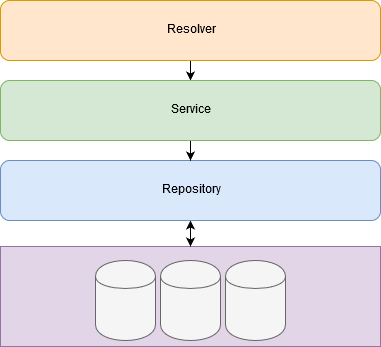

The diagram above was exported from draw.io. Its source (the exported page's mxGraphModel, read from the mxfile embedded in the PNG):
<mxGraphModel dx="1394" dy="771" grid="1" gridSize="10" guides="1" tooltips="1" connect="1" arrows="1" fold="1" page="1" pageScale="1" pageWidth="827" pageHeight="1169" math="0" shadow="0">
  <root>
    <mxCell id="0" />
    <mxCell id="1" parent="0" />
    <mxCell id="AVGICZMrBJhXckyjaC46-19" value="" style="rounded=0;whiteSpace=wrap;html=1;fillColor=#e1d5e7;strokeColor=#9673a6;" vertex="1" parent="1">
      <mxGeometry x="15" y="260" width="380" height="100" as="geometry" />
    </mxCell>
    <mxCell id="AVGICZMrBJhXckyjaC46-24" value="" style="edgeStyle=orthogonalEdgeStyle;rounded=0;orthogonalLoop=1;jettySize=auto;html=1;startArrow=classic;startFill=1;endArrow=classic;endFill=1;entryX=0.5;entryY=0;entryDx=0;entryDy=0;" edge="1" parent="1" source="AVGICZMrBJhXckyjaC46-1" target="AVGICZMrBJhXckyjaC46-19">
      <mxGeometry relative="1" as="geometry">
        <mxPoint x="205" y="254" as="targetPoint" />
      </mxGeometry>
    </mxCell>
    <mxCell id="AVGICZMrBJhXckyjaC46-1" value="Repository" style="rounded=1;whiteSpace=wrap;html=1;fillColor=#dae8fc;strokeColor=#6c8ebf;" vertex="1" parent="1">
      <mxGeometry x="15" y="174" width="380" height="60" as="geometry" />
    </mxCell>
    <mxCell id="AVGICZMrBJhXckyjaC46-3" value="" style="shape=cylinder;whiteSpace=wrap;html=1;boundedLbl=1;backgroundOutline=1;fillColor=#f5f5f5;strokeColor=#666666;fontColor=#333333;" vertex="1" parent="1">
      <mxGeometry x="110" y="274" width="60" height="80" as="geometry" />
    </mxCell>
    <mxCell id="AVGICZMrBJhXckyjaC46-4" value="" style="shape=cylinder;whiteSpace=wrap;html=1;boundedLbl=1;backgroundOutline=1;fillColor=#f5f5f5;strokeColor=#666666;fontColor=#333333;" vertex="1" parent="1">
      <mxGeometry x="175" y="274" width="60" height="80" as="geometry" />
    </mxCell>
    <mxCell id="AVGICZMrBJhXckyjaC46-5" value="" style="shape=cylinder;whiteSpace=wrap;html=1;boundedLbl=1;backgroundOutline=1;fillColor=#f5f5f5;strokeColor=#666666;fontColor=#333333;" vertex="1" parent="1">
      <mxGeometry x="240" y="274" width="60" height="80" as="geometry" />
    </mxCell>
    <mxCell id="AVGICZMrBJhXckyjaC46-15" value="" style="edgeStyle=orthogonalEdgeStyle;rounded=0;orthogonalLoop=1;jettySize=auto;html=1;startArrow=none;startFill=0;" edge="1" parent="1" source="AVGICZMrBJhXckyjaC46-14" target="AVGICZMrBJhXckyjaC46-1">
      <mxGeometry relative="1" as="geometry" />
    </mxCell>
    <mxCell id="AVGICZMrBJhXckyjaC46-17" value="" style="edgeStyle=orthogonalEdgeStyle;rounded=0;orthogonalLoop=1;jettySize=auto;html=1;startArrow=classic;startFill=1;endArrow=none;endFill=0;" edge="1" parent="1" source="AVGICZMrBJhXckyjaC46-14" target="AVGICZMrBJhXckyjaC46-16">
      <mxGeometry relative="1" as="geometry" />
    </mxCell>
    <mxCell id="AVGICZMrBJhXckyjaC46-14" value="Service" style="rounded=1;whiteSpace=wrap;html=1;fillColor=#d5e8d4;strokeColor=#82b366;" vertex="1" parent="1">
      <mxGeometry x="15" y="94" width="380" height="60" as="geometry" />
    </mxCell>
    <mxCell id="AVGICZMrBJhXckyjaC46-16" value="Resolver" style="rounded=1;whiteSpace=wrap;html=1;fillColor=#ffe6cc;strokeColor=#d79b00;" vertex="1" parent="1">
      <mxGeometry x="15" y="14" width="380" height="60" as="geometry" />
    </mxCell>
  </root>
</mxGraphModel>